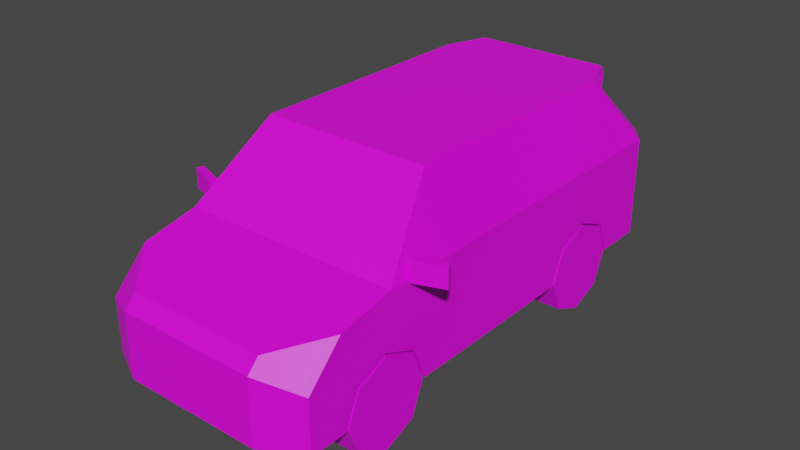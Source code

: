 # Source: Veh_SUV_01_Red.blend  (saved by Blender 2.90.8; exported with 4.5.12 LTS)
import bpy
from mathutils import Matrix  # noqa: F401  (used for matrix-valued properties, if any)

bpy.ops.wm.read_factory_settings(use_empty=True)
scene = bpy.context.scene
scene.name = 'Scene'

# ---- collections
col_collection = bpy.data.collections.new('Collection'); scene.collection.children.link(col_collection)

# ---- images (referenced by path relative to the original .blend; pixels are not part of the script)
import os
ASSET_DIR = os.environ.get("B2B_ASSET_DIR", "")  # directory of the original .blend (textures are referenced by path, not embedded)
HERE = os.path.dirname(os.path.abspath(__file__))  # packed textures are extracted next to this script under _unpacked/

def load_image(name, relpath, width, height, colorspace="sRGB"):
    """Load a texture the original file referenced (path relative to the .blend, or extracted next to this script)."""
    p = next((c for c in (os.path.join(HERE, relpath), os.path.join(ASSET_DIR, relpath)) if relpath and os.path.exists(c)), "")
    if p:
        img = bpy.data.images.load(p, check_existing=True)
        img.name = name
    else:  # same state as the original file: an image datablock whose file is absent (Cycles renders it pink)
        img = bpy.data.images.new(name, width, height)
        img.source = "FILE"
        img.filepath = "//" + (relpath or name)
    img.colorspace_settings.name = colorspace
    return img
img_city_vehicles_pallete_png_024 = load_image('city_vehicles_pallete.png.024', 'city_vehicles_pallete.png', 1024, 1024, 'sRGB')

# ---- materials (node trees are filled in below, after node groups)
mat_material_025 = bpy.data.materials.new('Material.025')
mat_material_025.use_transparent_shadow = False

# ---- material node trees
mat_material_025.use_nodes = True; mat_material_025.node_tree.nodes.clear()
_N = mat_material_025.node_tree.nodes; _L = mat_material_025.node_tree.links
n0 = _N.new('ShaderNodeBsdfPrincipled'); n0.name = 'Principled BSDF'; n0.location = (10, 300)
n0.distribution = 'GGX'
n0.subsurface_method = 'BURLEY'
n0.inputs[3].default_value = 1.45
n0.inputs[27].default_value = (0.0, 0.0, 0.0, 1.0)
n0.inputs[28].default_value = 1.0
n1 = _N.new('ShaderNodeOutputMaterial'); n1.name = 'Material Output'; n1.location = (300, 300)
n2 = _N.new('ShaderNodeTexImage'); n2.name = 'Image Texture'; n2.location = (-427, 126)
n2.image = img_city_vehicles_pallete_png_024
_L.new(n0.outputs[0], n1.inputs[0])
_L.new(n2.outputs[0], n0.inputs[0])
n1.is_active_output = True

# ---- world
world_world = bpy.data.worlds.new('World'); scene.world = world_world
world_world.use_nodes = True; world_world.node_tree.nodes.clear()
_N = world_world.node_tree.nodes; _L = world_world.node_tree.links
n0 = _N.new('ShaderNodeOutputWorld'); n0.name = 'World Output'; n0.location = (300, 300)
n1 = _N.new('ShaderNodeBackground'); n1.name = 'Background'; n1.location = (10, 300)
n1.inputs[0].default_value = (0.05088, 0.05088, 0.05088, 1.0)
_L.new(n1.outputs[0], n0.inputs[0])
n0.is_active_output = True
world_world.color = (0.05088, 0.05088, 0.05088)
world_world.use_sun_shadow = False
world_world.sun_shadow_jitter_overblur = 0.0

# ---- meshes
me_plane_109 = bpy.data.meshes.new('Plane.109')
me_plane_109.from_pydata([(0.3239, 0.5022, 0.3713), (0.3239, 0.6638, 0.4382), (0.3239, 0.8253, 0.3713), (0.3239, -0.8412, 0.3713), (0.3239, -0.6796, 0.4382), (0.3239, -0.5181, 0.3713), (0.4765, -0.6301, 0.7145), (0.3734, -0.3428, 0.9995), (0.3856, 1.161, 0.7625), (0.4969, 0.9889, 0.7542), (0.447, 1.22, 0.2843), (0.5199, 1.124, 0.2134), (0.4226, 0.8253, 0.9598), (0.326, 0.9483, 1.023), (0.3516, -1.121, 0.5585), (0.498, -0.962, 0.6048), (0.498, -1.075, 0.4881), (0.3516, -1.149, 0.5297), (0.5199, -1.082, 0.2134), (0.3297, -1.178, 0.2134), (0.3297, -1.178, 0.5177), (0.5199, -1.082, 0.4637), (0.5199, -0.9151, 0.6356), (0.3297, -1.122, 0.5753), (0.2057, -1.178, 0.3689), (0.2992, -1.178, 0.466), (0.2052, -1.178, 0.3432), (0.2435, -1.178, 0.3049), (0.03811, -1.178, 0.426), (0.03811, -1.178, 0.4099), (0.054, -1.178, 0.2897), (0.054, -1.178, 0.2332), (0.5199, -0.6796, 0.4382), (0.5199, -0.5181, 0.3713), (0.5199, -0.8412, 0.3713), (0.3239, -0.6796, 0.2134), (0.3239, -0.4527, 0.2134), (0.5199, -0.4527, 0.2134), (0.3239, -0.9066, 0.2134), (0.5199, -0.9066, 0.2134), (0.5199, 0.6638, 0.4382), (0.5199, 0.8253, 0.3713), (0.5199, 0.5022, 0.3713), (0.3239, 0.6638, 0.2134), (0.3239, 0.8907, 0.2134), (0.5199, 0.8907, 0.2134), (0.3239, 0.4368, 0.2134), (0.5199, 0.4368, 0.2134), (0.4469, 1.22, 0.498), (0.4468, 1.22, 0.6163), (0.5199, 1.124, 0.6163), (0.5199, 1.124, 0.498), (0.2887, 1.22, 0.6163), (0.2877, 1.22, 0.498), (0.2882, 1.22, 0.5329), (0.4468, 1.22, 0.5329), (0.5199, 1.124, 0.5329), (0.07633, 1.22, 0.5929), (0.07633, 1.22, 0.511), (0.5084, -0.5756, 0.7225), (0.4111, -0.3043, 0.9915), (0.5199, -0.6541, 0.6907), (0.3996, -0.3188, 1.023), (0.3997, 0.8591, 1.023), (0.5199, 1.124, 0.6907), (0.326, 1.061, 1.023), (0.3206, 1.015, 0.9415), (0.4204, 0.9046, 0.9673), (0.3381, 1.061, 0.9899), (0.3626, -1.161, 0.3744), (0.3623, -1.161, 0.2971), (0.4619, -1.111, 0.2991), (0.462, -1.111, 0.3935), (0.4111, 0.003755, 0.9915), (0.5084, 0.003755, 0.7225), (0.5084, 0.09958, 0.7225), (0.4111, 0.09958, 0.9915), (0.4111, 0.3985, 0.9915), (0.5084, 0.6408, 0.7225), (0.4969, 0.8379, 0.7542), (0.4226, 0.6482, 0.9598), (0.4112, 0.8422, 0.9915), (0.5084, 1.056, 0.7225), (0.5084, 0.8225, 0.7225), (0.4111, 0.5742, 0.9915), (-0.3239, 0.5022, 0.3713), (-0.3239, 0.6638, 0.4382), (-0.3239, 0.8253, 0.3713), (-0.3239, -0.8412, 0.3713), (-0.3239, -0.6796, 0.4382), (-0.3239, -0.5181, 0.3713), (-0.4765, -0.6301, 0.7145), (0.0, -0.6541, 0.6907), (0.0, 1.159, 0.7626), (0.0, -1.178, 0.5177), (0.0, -1.122, 0.5753), (0.0, -1.178, 0.2134), (0.0, 1.22, 0.2843), (-0.3734, -0.3428, 0.9995), (0.0, -0.3187, 1.023), (0.0, 0.9483, 1.023), (-0.3856, 1.161, 0.7625), (-0.4969, 0.9889, 0.7542), (-0.447, 1.22, 0.2843), (-0.5199, 1.124, 0.2134), (-0.4226, 0.8253, 0.9598), (-0.326, 0.9483, 1.023), (-0.3516, -1.121, 0.5585), (-0.498, -0.962, 0.6048), (-0.498, -1.075, 0.4881), (-0.3516, -1.149, 0.5297), (-0.5199, -1.082, 0.2134), (-0.3297, -1.178, 0.2134), (-0.3297, -1.178, 0.5177), (-0.5199, -1.082, 0.4637), (-0.5199, -0.9151, 0.6356), (-0.3297, -1.122, 0.5753), (0.0, -1.178, 0.466), (0.0, -1.178, 0.3689), (-0.2057, -1.178, 0.3689), (-0.2992, -1.178, 0.466), (0.0, -1.178, 0.3432), (0.0, -1.178, 0.3049), (-0.2052, -1.178, 0.3432), (-0.2435, -1.178, 0.3049), (0.0, -1.178, 0.4533), (0.0, -1.178, 0.3797), (-0.03811, -1.178, 0.426), (-0.03811, -1.178, 0.4099), (0.0, -1.178, 0.2897), (0.0, -1.178, 0.2332), (-0.054, -1.178, 0.2897), (-0.054, -1.178, 0.2332), (0.0, -1.082, 0.2134), (-0.5199, -0.6796, 0.4382), (-0.5199, -0.5181, 0.3713), (-0.5199, -0.8412, 0.3713), (-0.3239, -0.6796, 0.2134), (-0.3239, -0.4527, 0.2134), (-0.5199, -0.4527, 0.2134), (-0.3239, -0.9066, 0.2134), (-0.5199, -0.9066, 0.2134), (-0.5199, 0.6638, 0.4382), (-0.5199, 0.8253, 0.3713), (-0.5199, 0.5022, 0.3713), (-0.3239, 0.6638, 0.2134), (-0.3239, 0.8907, 0.2134), (-0.5199, 0.8907, 0.2134), (-0.3239, 0.4368, 0.2134), (-0.5199, 0.4368, 0.2134), (-0.4469, 1.22, 0.498), (-0.4468, 1.22, 0.6163), (-0.5199, 1.124, 0.6163), (-0.5199, 1.124, 0.498), (-0.2887, 1.22, 0.6163), (-0.2877, 1.22, 0.498), (-0.2882, 1.22, 0.5329), (-0.4468, 1.22, 0.5329), (-0.5199, 1.124, 0.5329), (0.0, 1.22, 0.511), (0.0, 1.22, 0.5929), (-0.07633, 1.22, 0.5929), (-0.07633, 1.22, 0.511), (-0.5084, -0.5756, 0.7225), (0.0, -0.6301, 0.7145), (-0.4111, -0.3043, 0.9915), (0.0, -0.3427, 0.9996), (-0.5199, -0.6541, 0.6907), (-0.3996, -0.3188, 1.023), (-0.3997, 0.8591, 1.023), (-0.5199, 1.124, 0.6907), (0.0, 1.061, 1.023), (-0.326, 1.061, 1.023), (-0.3206, 1.015, 0.9415), (-0.4204, 0.9046, 0.9673), (0.0, 0.987, 0.9673), (-0.3381, 1.061, 0.9899), (0.0, 1.061, 0.9899), (-0.3626, -1.161, 0.3744), (-0.3623, -1.161, 0.2971), (-0.4619, -1.111, 0.2991), (-0.462, -1.111, 0.3935), (-0.4111, 0.003755, 0.9915), (-0.5084, 0.003755, 0.7225), (-0.5084, 0.09958, 0.7225), (-0.4111, 0.09958, 0.9915), (-0.4111, 0.3985, 0.9915), (-0.5084, 0.6408, 0.7225), (-0.4969, 0.8379, 0.7542), (-0.4226, 0.6482, 0.9598), (-0.4112, 0.8422, 0.9915), (-0.5084, 1.056, 0.7225), (-0.5084, 0.8225, 0.7225), (-0.4111, 0.5742, 0.9915), (0.0, 1.124, 0.2134), (0.0, 0.8907, 0.2134), (0.5294, -0.5607, 0.6815), (0.5294, -0.5607, 0.7734), (0.5175, -0.5282, 0.6815), (0.5175, -0.5282, 0.7734), (0.6654, -0.5112, 0.6815), (0.6654, -0.5112, 0.7734), (0.6536, -0.4787, 0.6815), (0.6536, -0.4787, 0.7734), (-0.5294, -0.5607, 0.6815), (-0.5294, -0.5607, 0.7734), (-0.5175, -0.5282, 0.6815), (-0.5175, -0.5282, 0.7734), (-0.6654, -0.5112, 0.6815), (-0.6654, -0.5112, 0.7734), (-0.6536, -0.4787, 0.6815), (-0.6536, -0.4787, 0.7734), (0.4468, 1.22, 0.6907), (0.0, 1.22, 0.6907), (0.3463, 0.9939, 0.9673), (0.0, 1.009, 0.9413), (-0.4468, 1.22, 0.6907), (-0.3463, 0.9939, 0.9673), (0.0, 1.22, 0.3443), (-0.387, 1.22, 0.3443), (0.3915, 1.22, 0.3443), (0.4791, -1.085, 0.4935), (0.4793, -0.9823, 0.5989), (-0.4811, -1.084, 0.4929), (-0.4818, -0.9796, 0.5997)], [], [(0, 1, 40, 42), (1, 2, 41, 40), (2, 44, 45, 41), (3, 4, 32, 34), (4, 5, 33, 32), (5, 36, 37, 33), (19, 20, 94, 117, 25, 24, 118, 121, 26, 27, 122, 129, 30, 31, 130, 96), (6, 7, 166, 164), (23, 22, 61, 92, 95), (214, 175, 177, 68), (212, 49, 52, 54, 53, 48, 10, 220, 218, 159, 58, 57, 160, 213), (10, 48, 51, 11), (67, 214, 68), (16, 15, 222, 221), (18, 21, 20, 19, 70, 69, 72), (94, 20, 23, 95), (16, 221, 17, 20, 21), (15, 16, 21, 22), (14, 222, 15, 22, 23), (17, 14, 23, 20), (118, 24, 25, 117, 125, 28, 29, 126), (122, 27, 26, 121), (126, 29, 28, 125), (130, 31, 30, 129), (18, 19, 96, 133), (60, 59, 74, 73), (22, 21, 18, 39, 34, 32, 33, 37, 47, 42, 40, 41, 45, 11, 51, 56, 50, 64, 61), (35, 3, 38), (35, 4, 3), (35, 5, 4), (38, 3, 34, 39), (36, 5, 35), (43, 0, 46), (43, 1, 0), (43, 2, 1), (46, 0, 42, 47), (44, 2, 43), (48, 53, 54, 55), (51, 48, 55, 56), (50, 49, 212, 64), (55, 54, 52, 49), (56, 55, 49, 50), (160, 57, 58, 159), (6, 164, 92, 61), (166, 7, 62, 99), (7, 6, 61, 62), (59, 60, 62, 61), (81, 82, 64, 67, 63), (82, 83, 78, 75, 74, 59, 61, 64), (60, 73, 76, 77, 84, 81, 63, 62), (13, 65, 171, 100), (63, 65, 13), (215, 66, 8, 93), (214, 67, 64, 212), (63, 67, 68, 65), (68, 177, 171, 65), (99, 62, 63, 13, 100), (195, 44, 43, 46, 47, 37, 36, 35, 38, 39, 18, 133), (72, 69, 70, 71), (71, 70, 19, 18, 72), (73, 74, 75, 76), (76, 75, 78, 77), (77, 78, 83, 84), (80, 79, 9, 12), (12, 9, 82, 81), (9, 79, 83, 82), (80, 12, 81, 84), (79, 80, 84, 83), (10, 11, 194, 97), (11, 45, 44, 195, 194), (85, 144, 142, 86), (86, 142, 143, 87), (87, 143, 147, 146), (88, 136, 134, 89), (89, 134, 135, 90), (90, 135, 139, 138), (112, 96, 130, 132, 131, 129, 122, 124, 123, 121, 118, 119, 120, 117, 94, 113), (91, 164, 166, 98), (116, 95, 92, 167, 115), (217, 176, 177, 175), (216, 213, 160, 161, 162, 159, 218, 219, 103, 150, 155, 156, 154, 151), (103, 104, 153, 150), (174, 176, 217), (109, 223, 224, 108), (111, 181, 178, 179, 112, 113, 114), (94, 95, 116, 113), (109, 114, 113, 110, 223), (108, 115, 114, 109), (107, 116, 115, 108, 224), (110, 113, 116, 107), (118, 126, 128, 127, 125, 117, 120, 119), (122, 121, 123, 124), (126, 125, 127, 128), (130, 129, 131, 132), (111, 133, 96, 112), (165, 182, 183, 163), (115, 167, 170, 152, 158, 153, 104, 147, 143, 142, 144, 149, 139, 135, 134, 136, 141, 111, 114), (137, 140, 88), (137, 88, 89), (137, 89, 90), (140, 141, 136, 88), (138, 137, 90), (145, 148, 85), (145, 85, 86), (145, 86, 87), (148, 149, 144, 85), (146, 145, 87), (150, 157, 156, 155), (153, 158, 157, 150), (152, 170, 216, 151), (157, 151, 154, 156), (158, 152, 151, 157), (160, 159, 162, 161), (91, 167, 92, 164), (166, 99, 168, 98), (98, 168, 167, 91), (163, 167, 168, 165), (190, 169, 174, 170, 191), (191, 170, 167, 163, 183, 184, 187, 192), (165, 168, 169, 190, 193, 186, 185, 182), (106, 100, 171, 172), (169, 106, 172), (215, 93, 101, 173), (217, 216, 170, 174), (169, 172, 176, 174), (176, 172, 171, 177), (99, 100, 106, 169, 168), (195, 133, 111, 141, 140, 137, 138, 139, 149, 148, 145, 146), (181, 180, 179, 178), (180, 181, 111, 112, 179), (182, 185, 184, 183), (185, 186, 187, 184), (186, 193, 192, 187), (189, 105, 102, 188), (105, 190, 191, 102), (102, 191, 192, 188), (189, 193, 190, 105), (188, 192, 193, 189), (103, 97, 194, 104), (104, 194, 195, 146, 147), (196, 197, 199, 198), (198, 199, 203, 202), (202, 203, 201, 200), (200, 201, 197, 196), (198, 202, 200, 196), (203, 199, 197, 201), (204, 206, 207, 205), (206, 210, 211, 207), (210, 208, 209, 211), (208, 204, 205, 209), (206, 204, 208, 210), (211, 209, 205, 207), (93, 8, 212, 213), (8, 66, 214, 212), (66, 215, 175, 214), (101, 93, 213, 216), (173, 101, 216, 217), (215, 173, 217, 175), (103, 219, 218, 97), (218, 220, 10, 97), (221, 222, 14, 17), (224, 223, 110, 107)])
_uv = me_plane_109.uv_layers.new(name='UVMap')
_uv.uv.foreach_set('vector', [0.219, 0.04084, 0.219, 0.04012, 0.2199, 0.04012, 0.2199, 0.04084, 0.219, 0.04012, 0.219, 0.03941, 0.2199, 0.03941, 0.2199, 0.04012, 0.2238, 0.04003, 0.2245, 0.04003, 0.2245, 0.0409, 0.2238, 0.0409, 0.2207, 0.03941, 0.2207, 0.04014, 0.2199, 0.04014, 0.2199, 0.03941, 0.2207, 0.04014, 0.2207, 0.04084, 0.2199, 0.04084, 0.2199, 0.04014, 0.2127, 0.0404, 0.2134, 0.0404, 0.2134, 0.04126, 0.2127, 0.04126, 0.2479, 0.8961, 0.245, 0.8961, 0.245, 0.8929, 0.2455, 0.8929, 0.2455, 0.8958, 0.2464, 0.8949, 0.2464, 0.8929, 0.2467, 0.8929, 0.2467, 0.8949, 0.247, 0.8953, 0.247, 0.8929, 0.2472, 0.8929, 0.2472, 0.8934, 0.2477, 0.8934, 0.2477, 0.8929, 0.2479, 0.8929, 0.1118, 0.03894, 0.1124, 0.03653, 0.1147, 0.03653, 0.1147, 0.03894, 0.2401, 0.8871, 0.2383, 0.8851, 0.2383, 0.8825, 0.2432, 0.8825, 0.2432, 0.8871, 0.256, 0.889, 0.256, 0.8924, 0.2553, 0.8924, 0.2553, 0.8891, 0.2414, 0.8879, 0.2421, 0.8879, 0.2421, 0.8894, 0.2428, 0.8894, 0.2431, 0.8894, 0.2431, 0.8879, 0.245, 0.8879, 0.2445, 0.8884, 0.2445, 0.8922, 0.243, 0.8922, 0.243, 0.8915, 0.2423, 0.8915, 0.2423, 0.8922, 0.2414, 0.8922, 0.2626, 0.8883, 0.2607, 0.8883, 0.2607, 0.8874, 0.2633, 0.8874, 0.2568, 0.8883, 0.256, 0.889, 0.2553, 0.8891, 0.881, 0.5798, 0.881, 0.5788, 0.8811, 0.5789, 0.8811, 0.5799, 0.2479, 0.898, 0.2456, 0.898, 0.245, 0.8961, 0.2479, 0.8961, 0.2471, 0.8964, 0.2464, 0.8964, 0.2462, 0.8974, 0.2432, 0.8879, 0.2401, 0.8879, 0.2401, 0.8871, 0.2432, 0.8871, 0.2385, 0.8871, 0.2387, 0.8871, 0.2399, 0.8876, 0.2401, 0.8879, 0.2383, 0.8872, 0.2385, 0.8856, 0.2385, 0.8871, 0.2383, 0.8872, 0.2383, 0.8851, 0.2399, 0.8872, 0.2387, 0.8858, 0.2385, 0.8856, 0.2383, 0.8851, 0.2401, 0.8871, 0.2399, 0.8876, 0.2399, 0.8872, 0.2401, 0.8871, 0.2401, 0.8879, 0.1169, 0.04598, 0.1169, 0.0473, 0.1163, 0.0479, 0.1163, 0.04598, 0.1164, 0.04598, 0.1165, 0.04623, 0.1166, 0.04623, 0.1168, 0.04598, 0.1173, 0.04598, 0.1173, 0.04754, 0.117, 0.0473, 0.117, 0.04598, 0.8158, 0.1154, 0.8134, 0.1186, 0.8121, 0.1186, 0.8099, 0.1154, 0.5243, 0.05426, 0.5243, 0.05569, 0.5229, 0.05569, 0.5229, 0.05426, 0.2093, 0.02618, 0.2101, 0.02576, 0.2116, 0.02576, 0.2116, 0.02618, 0.1232, 0.03321, 0.1249, 0.03148, 0.1249, 0.03518, 0.1232, 0.03518, 0.2594, 0.8676, 0.261, 0.866, 0.2633, 0.866, 0.2633, 0.8677, 0.2619, 0.8683, 0.2613, 0.8699, 0.2619, 0.8715, 0.2633, 0.8721, 0.2633, 0.8807, 0.2619, 0.8814, 0.2613, 0.8829, 0.2619, 0.8845, 0.2633, 0.8851, 0.2633, 0.8874, 0.2607, 0.8874, 0.2604, 0.8874, 0.2596, 0.8874, 0.2589, 0.8874, 0.2589, 0.8701, 0.2136, 0.03939, 0.213, 0.03868, 0.2136, 0.03839, 0.2136, 0.03939, 0.2127, 0.03939, 0.213, 0.03868, 0.2136, 0.03939, 0.213, 0.04011, 0.2127, 0.03939, 0.2246, 0.03682, 0.224, 0.03682, 0.224, 0.03595, 0.2246, 0.03595, 0.2136, 0.0404, 0.213, 0.04011, 0.2136, 0.03939, 0.2232, 0.03896, 0.2225, 0.03825, 0.2232, 0.03796, 0.2232, 0.03896, 0.2222, 0.03896, 0.2225, 0.03825, 0.2232, 0.03896, 0.2225, 0.03968, 0.2222, 0.03896, 0.2121, 0.03984, 0.2126, 0.03984, 0.2126, 0.04071, 0.2121, 0.04071, 0.2232, 0.03997, 0.2225, 0.03968, 0.2232, 0.03896, 0.8734, 0.5726, 0.8734, 0.5741, 0.8731, 0.5741, 0.8731, 0.5726, 0.89, 0.5722, 0.8899, 0.5731, 0.8896, 0.5731, 0.8897, 0.5722, 0.2596, 0.8874, 0.2596, 0.8883, 0.2589, 0.8883, 0.2589, 0.8874, 0.9046, 0.5934, 0.9046, 0.5942, 0.9042, 0.5942, 0.9042, 0.5934, 0.9141, 0.5931, 0.914, 0.5936, 0.9136, 0.5936, 0.9136, 0.5931, 0.5095, 0.05233, 0.5095, 0.05031, 0.5115, 0.05031, 0.5115, 0.05233, 0.1448, 0.05512, 0.1517, 0.05512, 0.1517, 0.05559, 0.1442, 0.05559, 0.1517, 0.04947, 0.1463, 0.04947, 0.1459, 0.049, 0.1517, 0.049, 0.1463, 0.04947, 0.1448, 0.05512, 0.1442, 0.05559, 0.1459, 0.049, 0.2434, 0.8922, 0.2433, 0.8923, 0.2433, 0.8923, 0.2434, 0.8922, 0.2558, 0.9019, 0.2572, 0.9031, 0.2574, 0.9035, 0.2559, 0.9023, 0.2556, 0.902, 0.2572, 0.9031, 0.2572, 0.9018, 0.2572, 0.9008, 0.2572, 0.8979, 0.2572, 0.8973, 0.2572, 0.8942, 0.2574, 0.8937, 0.2574, 0.9035, 0.2558, 0.8957, 0.2558, 0.8973, 0.2558, 0.8979, 0.2558, 0.8995, 0.2558, 0.9005, 0.2558, 0.9019, 0.2556, 0.902, 0.2556, 0.8956, 0.2416, 0.8687, 0.2416, 0.8672, 0.2463, 0.8672, 0.2463, 0.8687, 0.2405, 0.87, 0.2416, 0.8672, 0.2416, 0.8687, 0.1168, 0.04734, 0.1169, 0.03823, 0.1227, 0.03638, 0.1226, 0.04734, 0.2562, 0.8861, 0.2563, 0.8853, 0.2589, 0.8874, 0.2589, 0.8883, 0.2557, 0.8848, 0.2563, 0.8853, 0.256, 0.8868, 0.2557, 0.8868, 0.238, 0.8958, 0.238, 0.8925, 0.2383, 0.8925, 0.2383, 0.8957, 0.1517, 0.049, 0.1459, 0.049, 0.1459, 0.03285, 0.147, 0.03163, 0.1517, 0.03163, 0.2116, 0.03491, 0.2102, 0.03491, 0.2102, 0.0339, 0.2102, 0.0329, 0.2093, 0.0329, 0.2093, 0.02896, 0.2102, 0.02896, 0.2102, 0.02796, 0.2102, 0.02695, 0.2093, 0.02695, 0.2093, 0.02618, 0.2116, 0.02618, 0.1168, 0.04894, 0.1169, 0.0483, 0.1173, 0.0483, 0.1173, 0.04894, 0.2471, 0.8974, 0.2471, 0.8964, 0.2479, 0.8961, 0.2479, 0.898, 0.2462, 0.8974, 0.1545, 0.04648, 0.1572, 0.04648, 0.1572, 0.04745, 0.1545, 0.04745, 0.1232, 0.0358, 0.1249, 0.0358, 0.1249, 0.03926, 0.1232, 0.03771, 0.2558, 0.8995, 0.2572, 0.9008, 0.2572, 0.9018, 0.2558, 0.9005, 0.1234, 0.03931, 0.1247, 0.04052, 0.1247, 0.04149, 0.1234, 0.04044, 0.1548, 0.05479, 0.1568, 0.05644, 0.1572, 0.05712, 0.1545, 0.05496, 0.1568, 0.05644, 0.1568, 0.05491, 0.1572, 0.05476, 0.1572, 0.05712, 0.1548, 0.053, 0.1548, 0.05479, 0.1545, 0.05496, 0.1545, 0.05225, 0.1568, 0.05491, 0.1548, 0.053, 0.1545, 0.05225, 0.1572, 0.05476, 0.2096, 0.03638, 0.2093, 0.03594, 0.2116, 0.03594, 0.2116, 0.03638, 0.2093, 0.03594, 0.2093, 0.03491, 0.2102, 0.03491, 0.2116, 0.03491, 0.2116, 0.03594, 0.224, 0.03738, 0.2232, 0.03738, 0.2232, 0.03665, 0.224, 0.03665, 0.224, 0.03665, 0.2232, 0.03665, 0.2232, 0.03595, 0.224, 0.03595, 0.2175, 0.04034, 0.2175, 0.04121, 0.2168, 0.04121, 0.2168, 0.04034, 0.219, 0.04084, 0.2182, 0.04084, 0.2182, 0.04012, 0.219, 0.04012, 0.219, 0.04012, 0.2182, 0.04012, 0.2182, 0.03941, 0.219, 0.03941, 0.2214, 0.04074, 0.2214, 0.04161, 0.2207, 0.04161, 0.2207, 0.04074, 0.2479, 0.8897, 0.2479, 0.8929, 0.2477, 0.8929, 0.2477, 0.8924, 0.2472, 0.8924, 0.2472, 0.8929, 0.247, 0.8929, 0.247, 0.8905, 0.2467, 0.8909, 0.2467, 0.8929, 0.2464, 0.8929, 0.2464, 0.8909, 0.2455, 0.89, 0.2455, 0.8929, 0.245, 0.8929, 0.245, 0.8897, 0.1177, 0.03894, 0.1147, 0.03894, 0.1147, 0.03653, 0.117, 0.03653, 0.2462, 0.8871, 0.2432, 0.8871, 0.2432, 0.8825, 0.248, 0.8825, 0.248, 0.8851, 0.256, 0.8958, 0.2553, 0.8957, 0.2553, 0.8924, 0.256, 0.8924, 0.2414, 0.8965, 0.2414, 0.8922, 0.2423, 0.8922, 0.2423, 0.8929, 0.243, 0.8929, 0.243, 0.8922, 0.2445, 0.8922, 0.2445, 0.896, 0.245, 0.8965, 0.2431, 0.8965, 0.2431, 0.895, 0.2428, 0.895, 0.2421, 0.895, 0.2421, 0.8965, 0.255, 0.866, 0.2557, 0.8669, 0.253, 0.8669, 0.253, 0.866, 0.8114, 0.8779, 0.769, 0.855, 0.7874, 0.8573, 0.8877, 0.5798, 0.8876, 0.5798, 0.8876, 0.5789, 0.8877, 0.5788, 0.2479, 0.8879, 0.2462, 0.8884, 0.2464, 0.8894, 0.2471, 0.8894, 0.2479, 0.8897, 0.245, 0.8897, 0.2456, 0.8879, 0.2432, 0.8879, 0.2432, 0.8871, 0.2462, 0.8871, 0.2462, 0.8879, 0.2478, 0.8871, 0.248, 0.8872, 0.2462, 0.8879, 0.2465, 0.8876, 0.2477, 0.8871, 0.2478, 0.8856, 0.248, 0.8851, 0.248, 0.8872, 0.2478, 0.8871, 0.2465, 0.8872, 0.2462, 0.8871, 0.248, 0.8851, 0.2478, 0.8856, 0.2477, 0.8858, 0.2465, 0.8876, 0.2462, 0.8879, 0.2462, 0.8871, 0.2465, 0.8872, 0.1169, 0.04598, 0.1168, 0.04598, 0.1166, 0.04574, 0.1165, 0.04574, 0.1164, 0.04598, 0.1163, 0.04598, 0.1163, 0.04407, 0.1169, 0.04467, 0.1173, 0.04598, 0.117, 0.04598, 0.117, 0.04467, 0.1173, 0.04443, 0.8158, 0.1154, 0.8099, 0.1154, 0.8121, 0.1122, 0.8134, 0.1122, 0.5243, 0.05426, 0.5229, 0.05426, 0.5229, 0.05283, 0.5243, 0.05283, 0.2138, 0.02618, 0.2116, 0.02618, 0.2116, 0.02576, 0.213, 0.02576, 0.1182, 0.03799, 0.1182, 0.03602, 0.1199, 0.03602, 0.1199, 0.03972, 0.2518, 0.8867, 0.2512, 0.8842, 0.2512, 0.8669, 0.2519, 0.8669, 0.2527, 0.8669, 0.253, 0.8669, 0.2557, 0.8669, 0.2557, 0.8692, 0.2542, 0.8698, 0.2536, 0.8714, 0.2542, 0.8729, 0.2557, 0.8736, 0.2557, 0.8822, 0.2542, 0.8828, 0.2536, 0.8844, 0.2542, 0.886, 0.2557, 0.8866, 0.2557, 0.8883, 0.2534, 0.8883, 0.2136, 0.03738, 0.2136, 0.03839, 0.213, 0.0381, 0.2136, 0.03738, 0.213, 0.0381, 0.2127, 0.03738, 0.2136, 0.03738, 0.2127, 0.03738, 0.213, 0.03667, 0.2126, 0.04071, 0.2126, 0.04158, 0.2121, 0.04158, 0.2121, 0.04071, 0.2136, 0.03638, 0.2136, 0.03738, 0.213, 0.03667, 0.2232, 0.03695, 0.2232, 0.03796, 0.2225, 0.03767, 0.2232, 0.03695, 0.2225, 0.03767, 0.2222, 0.03695, 0.2232, 0.03695, 0.2222, 0.03695, 0.2225, 0.03624, 0.2175, 0.04121, 0.2175, 0.04034, 0.2181, 0.04034, 0.2181, 0.04121, 0.2232, 0.03595, 0.2232, 0.03695, 0.2225, 0.03624, 0.8734, 0.5808, 0.8731, 0.5808, 0.8731, 0.5793, 0.8734, 0.5793, 0.8828, 0.553, 0.8825, 0.553, 0.8824, 0.5521, 0.8827, 0.5521, 0.2519, 0.8669, 0.2512, 0.8669, 0.2512, 0.866, 0.2519, 0.866, 0.9046, 0.598, 0.9042, 0.598, 0.9042, 0.5972, 0.9046, 0.5972, 0.9099, 0.5821, 0.9095, 0.5821, 0.9095, 0.5816, 0.9099, 0.5816, 0.5095, 0.05233, 0.5115, 0.05233, 0.5115, 0.05435, 0.5095, 0.05435, 0.1586, 0.05512, 0.1592, 0.05559, 0.1517, 0.05559, 0.1517, 0.05512, 0.1517, 0.04947, 0.1517, 0.049, 0.1574, 0.049, 0.1571, 0.04947, 0.1571, 0.04947, 0.1574, 0.049, 0.1592, 0.05559, 0.1586, 0.05512, 0.2432, 0.8925, 0.2432, 0.8925, 0.2432, 0.8924, 0.2432, 0.8924, 0.2514, 0.8935, 0.2513, 0.8934, 0.2516, 0.8931, 0.2531, 0.8919, 0.2529, 0.8923, 0.2529, 0.8923, 0.2531, 0.8919, 0.2531, 0.9016, 0.2529, 0.9012, 0.2529, 0.8981, 0.2529, 0.8975, 0.2529, 0.8946, 0.2529, 0.8936, 0.2514, 0.8997, 0.2513, 0.8998, 0.2513, 0.8934, 0.2514, 0.8935, 0.2514, 0.8949, 0.2514, 0.8959, 0.2514, 0.8975, 0.2514, 0.8981, 0.2509, 0.8687, 0.2463, 0.8687, 0.2463, 0.8672, 0.2509, 0.8672, 0.252, 0.87, 0.2509, 0.8687, 0.2509, 0.8672, 0.1168, 0.04734, 0.1226, 0.04734, 0.1227, 0.05831, 0.1169, 0.05646, 0.2486, 0.8682, 0.2512, 0.866, 0.2512, 0.8669, 0.2486, 0.869, 0.2481, 0.8695, 0.248, 0.8675, 0.2483, 0.8675, 0.2486, 0.869, 0.238, 0.8893, 0.2383, 0.8894, 0.2383, 0.8925, 0.238, 0.8925, 0.1517, 0.049, 0.1517, 0.03163, 0.1564, 0.03163, 0.1574, 0.03285, 0.1574, 0.049, 0.2116, 0.03491, 0.2116, 0.02618, 0.2138, 0.02618, 0.2138, 0.02695, 0.2129, 0.02695, 0.2129, 0.02796, 0.2129, 0.02896, 0.2138, 0.02896, 0.2138, 0.0329, 0.2129, 0.0329, 0.2129, 0.0339, 0.2129, 0.03491, 0.1168, 0.04303, 0.1173, 0.04303, 0.1173, 0.04367, 0.1169, 0.04366, 0.2471, 0.8884, 0.2462, 0.8884, 0.2479, 0.8879, 0.2479, 0.8897, 0.2471, 0.8894, 0.1465, 0.0478, 0.1465, 0.04683, 0.1492, 0.04683, 0.1492, 0.0478, 0.1182, 0.0354, 0.1182, 0.03349, 0.1199, 0.03194, 0.1199, 0.0354, 0.2514, 0.8959, 0.2514, 0.8949, 0.2529, 0.8936, 0.2529, 0.8946, 0.1184, 0.03189, 0.1184, 0.03076, 0.1197, 0.02971, 0.1197, 0.03068, 0.1468, 0.03949, 0.1465, 0.03932, 0.1492, 0.03716, 0.1489, 0.03784, 0.1489, 0.03784, 0.1492, 0.03716, 0.1492, 0.03952, 0.1489, 0.03937, 0.1468, 0.04128, 0.1465, 0.04203, 0.1465, 0.03932, 0.1468, 0.03949, 0.1489, 0.03937, 0.1492, 0.03952, 0.1465, 0.04203, 0.1468, 0.04128, 0.2135, 0.03638, 0.2116, 0.03638, 0.2116, 0.03594, 0.2138, 0.03594, 0.2138, 0.03594, 0.2116, 0.03594, 0.2116, 0.03491, 0.2129, 0.03491, 0.2138, 0.03491, 0.1524, 0.03489, 0.1524, 0.03549, 0.1522, 0.03548, 0.1522, 0.03488, 0.9541, 0.5014, 0.9536, 0.5014, 0.9536, 0.5005, 0.9541, 0.5005, 0.162, 0.03495, 0.162, 0.03555, 0.1618, 0.03554, 0.1618, 0.03494, 0.1559, 0.03653, 0.1553, 0.03652, 0.1553, 0.03563, 0.1559, 0.03564, 0.1524, 0.03488, 0.1524, 0.03394, 0.1526, 0.03394, 0.1526, 0.03488, 0.148, 0.03439, 0.148, 0.03345, 0.1482, 0.03347, 0.1482, 0.0344, 0.1618, 0.03434, 0.162, 0.03434, 0.162, 0.03494, 0.1618, 0.03494, 0.947, 0.4999, 0.947, 0.5008, 0.9464, 0.5007, 0.9464, 0.4998, 0.1524, 0.03489, 0.1526, 0.03488, 0.1526, 0.03548, 0.1524, 0.03549, 0.1564, 0.03563, 0.1564, 0.03652, 0.1559, 0.03653, 0.1559, 0.03564, 0.1524, 0.03488, 0.1522, 0.03488, 0.1522, 0.03394, 0.1524, 0.03394, 0.1616, 0.03435, 0.1618, 0.03434, 0.1618, 0.03528, 0.1616, 0.03529, 0.2406, 0.8922, 0.2406, 0.8885, 0.2414, 0.8879, 0.2414, 0.8922, 0.2406, 0.8885, 0.2386, 0.8891, 0.2383, 0.8888, 0.2414, 0.8879, 0.2386, 0.8891, 0.2386, 0.8922, 0.2383, 0.8922, 0.2383, 0.8888, 0.2406, 0.8959, 0.2406, 0.8922, 0.2414, 0.8922, 0.2414, 0.8965, 0.2386, 0.8953, 0.2406, 0.8959, 0.2414, 0.8965, 0.2383, 0.8956, 0.2386, 0.8922, 0.2386, 0.8953, 0.2383, 0.8956, 0.2383, 0.8922, 0.1127, 0.03658, 0.1111, 0.03491, 0.1111, 0.02408, 0.1127, 0.02408, 0.1111, 0.02408, 0.1111, 0.01314, 0.1127, 0.01159, 0.1127, 0.02408, 0.9706, 0.4951, 0.9706, 0.4917, 0.9737, 0.4953, 0.9737, 0.4962, 0.9937, 0.4916, 0.9937, 0.4951, 0.9906, 0.4962, 0.9906, 0.4953])
me_plane_109.materials.append(mat_material_025)
me_plane_109.use_remesh_fix_poles = True
me_plane_109.use_remesh_preserve_attributes = False
me_plane_109.use_mirror_vertex_groups = False
me_plane_109.update()
me_plane_108 = bpy.data.meshes.new('Plane.108')
me_plane_108.from_pydata([(0.3608, -0.6796, 0.2336), (0.5205, -0.6796, 0.2336), (0.3608, -0.4679, 0.2336), (0.5205, -0.4679, 0.2336), (0.3608, -0.5299, 0.08392), (0.5205, -0.5299, 0.08392), (0.3608, -0.6796, 0.02191), (0.5205, -0.6796, 0.02191), (0.3608, -0.8293, 0.08392), (0.5205, -0.8293, 0.08392), (0.3608, -0.8913, 0.2336), (0.5205, -0.8913, 0.2336), (0.3608, -0.8293, 0.3833), (0.5205, -0.8293, 0.3833), (0.3608, -0.6796, 0.4453), (0.5205, -0.6796, 0.4453), (0.3608, -0.5299, 0.3833), (0.5205, -0.5299, 0.3833), (0.5205, -0.5814, 0.1354), (0.5205, -0.5407, 0.2336), (0.5205, -0.6796, 0.09471), (0.5205, -0.7778, 0.1354), (0.5205, -0.8185, 0.2336), (0.5205, -0.7778, 0.3318), (0.5205, -0.6796, 0.3725), (0.5205, -0.5814, 0.3318)], [], [(0, 2, 4), (1, 18, 19), (2, 3, 5, 4), (0, 4, 6), (1, 20, 18), (4, 5, 7, 6), (0, 6, 8), (1, 21, 20), (6, 7, 9, 8), (0, 8, 10), (1, 22, 21), (8, 9, 11, 10), (0, 10, 12), (1, 23, 22), (10, 11, 13, 12), (0, 12, 14), (1, 24, 23), (12, 13, 15, 14), (0, 14, 16), (1, 25, 24), (14, 15, 17, 16), (0, 16, 2), (1, 19, 25), (16, 17, 3, 2), (19, 18, 5, 3), (18, 20, 7, 5), (20, 21, 9, 7), (21, 22, 11, 9), (22, 23, 13, 11), (23, 24, 15, 13), (24, 25, 17, 15), (25, 19, 3, 17)])
_uv = me_plane_108.uv_layers.new(name='UVMap')
_uv.uv.foreach_set('vector', [0.1133, 0.04338, 0.113, 0.04422, 0.1125, 0.04373, 0.249, 0.04309, 0.2495, 0.04332, 0.2492, 0.04364, 0.1129, 0.04644, 0.1122, 0.04644, 0.1122, 0.04589, 0.1129, 0.04589, 0.1133, 0.04338, 0.1125, 0.04373, 0.1125, 0.04304, 0.249, 0.04309, 0.2495, 0.04287, 0.2495, 0.04332, 0.1219, 0.04548, 0.1226, 0.04548, 0.1226, 0.04613, 0.1219, 0.04613, 0.1133, 0.04338, 0.1125, 0.04304, 0.113, 0.04255, 0.249, 0.04309, 0.2492, 0.04254, 0.2495, 0.04287, 0.1219, 0.04613, 0.1226, 0.04613, 0.1226, 0.04676, 0.1219, 0.04676, 0.1133, 0.04338, 0.113, 0.04255, 0.1137, 0.04254, 0.249, 0.04309, 0.2488, 0.04254, 0.2492, 0.04254, 0.1172, 0.04575, 0.1178, 0.04575, 0.1178, 0.04641, 0.1172, 0.04641, 0.1133, 0.04338, 0.1137, 0.04254, 0.1141, 0.04303, 0.249, 0.04309, 0.2485, 0.04286, 0.2488, 0.04254, 0.1172, 0.04641, 0.1178, 0.04641, 0.1178, 0.04703, 0.1172, 0.04703, 0.1133, 0.04338, 0.1141, 0.04303, 0.1141, 0.04373, 0.249, 0.04309, 0.2485, 0.04332, 0.2485, 0.04286, 0.124, 0.04719, 0.1234, 0.04719, 0.1234, 0.0465, 0.124, 0.0465, 0.1133, 0.04338, 0.1141, 0.04373, 0.1137, 0.04422, 0.249, 0.04309, 0.2488, 0.04364, 0.2485, 0.04332, 0.124, 0.0465, 0.1234, 0.0465, 0.1234, 0.04602, 0.124, 0.04602, 0.1133, 0.04338, 0.1137, 0.04422, 0.113, 0.04422, 0.249, 0.04309, 0.2492, 0.04364, 0.2488, 0.04364, 0.1129, 0.04713, 0.1122, 0.04713, 0.1122, 0.04644, 0.1129, 0.04644, 0.1221, 0.04519, 0.1224, 0.04487, 0.1227, 0.04499, 0.1222, 0.04548, 0.1224, 0.04487, 0.1224, 0.04442, 0.1227, 0.0443, 0.1227, 0.04499, 0.1224, 0.04442, 0.1221, 0.04409, 0.1222, 0.04381, 0.1227, 0.0443, 0.1221, 0.04409, 0.1217, 0.04409, 0.1216, 0.04381, 0.1222, 0.04381, 0.1217, 0.04409, 0.1214, 0.04442, 0.1211, 0.0443, 0.1216, 0.04381, 0.1214, 0.04442, 0.1214, 0.04487, 0.1211, 0.04499, 0.1211, 0.0443, 0.1214, 0.04487, 0.1217, 0.04519, 0.1216, 0.04548, 0.1211, 0.04499, 0.1217, 0.04519, 0.1221, 0.04519, 0.1222, 0.04548, 0.1216, 0.04548])
me_plane_108.materials.append(mat_material_025)
me_plane_108.use_remesh_fix_poles = True
me_plane_108.use_remesh_preserve_attributes = False
me_plane_108.use_mirror_vertex_groups = False
me_plane_108.update()
me_plane_107 = bpy.data.meshes.new('Plane.107')
me_plane_107.from_pydata([(-0.3608, -0.6796, 0.2336), (-0.5205, -0.6796, 0.2336), (-0.3608, -0.4679, 0.2336), (-0.5205, -0.4679, 0.2336), (-0.3608, -0.5299, 0.08392), (-0.5205, -0.5299, 0.08392), (-0.3608, -0.6796, 0.02191), (-0.5205, -0.6796, 0.02191), (-0.3608, -0.8293, 0.08392), (-0.5205, -0.8293, 0.08392), (-0.3608, -0.8913, 0.2336), (-0.5205, -0.8913, 0.2336), (-0.3608, -0.8293, 0.3833), (-0.5205, -0.8293, 0.3833), (-0.3608, -0.6796, 0.4453), (-0.5205, -0.6796, 0.4453), (-0.3608, -0.5299, 0.3833), (-0.5205, -0.5299, 0.3833), (-0.5205, -0.5814, 0.1354), (-0.5205, -0.5407, 0.2336), (-0.5205, -0.6796, 0.09471), (-0.5205, -0.7778, 0.1354), (-0.5205, -0.8185, 0.2336), (-0.5205, -0.7778, 0.3318), (-0.5205, -0.6796, 0.3725), (-0.5205, -0.5814, 0.3318)], [], [(0, 4, 2), (1, 19, 18), (2, 4, 5, 3), (0, 6, 4), (1, 18, 20), (4, 6, 7, 5), (0, 8, 6), (1, 20, 21), (6, 8, 9, 7), (0, 10, 8), (1, 21, 22), (8, 10, 11, 9), (0, 12, 10), (1, 22, 23), (10, 12, 13, 11), (0, 14, 12), (1, 23, 24), (12, 14, 15, 13), (0, 16, 14), (1, 24, 25), (14, 16, 17, 15), (0, 2, 16), (1, 25, 19), (16, 2, 3, 17), (19, 3, 5, 18), (18, 5, 7, 20), (20, 7, 9, 21), (21, 9, 11, 22), (22, 11, 13, 23), (23, 13, 15, 24), (24, 15, 17, 25), (25, 17, 3, 19)])
_uv = me_plane_107.uv_layers.new(name='UVMap')
_uv.uv.foreach_set('vector', [0.1133, 0.04506, 0.1125, 0.04471, 0.113, 0.04422, 0.2474, 0.04142, 0.2472, 0.04197, 0.2469, 0.04165, 0.1109, 0.04644, 0.1109, 0.04589, 0.1116, 0.04589, 0.1116, 0.04644, 0.1133, 0.04506, 0.1125, 0.0454, 0.1125, 0.04471, 0.2474, 0.04142, 0.2469, 0.04165, 0.2469, 0.04119, 0.1249, 0.04479, 0.1249, 0.04544, 0.1243, 0.04544, 0.1243, 0.04479, 0.1133, 0.04506, 0.113, 0.04589, 0.1125, 0.0454, 0.2474, 0.04142, 0.2469, 0.04119, 0.2472, 0.04087, 0.1249, 0.04544, 0.1249, 0.04607, 0.1243, 0.04607, 0.1243, 0.04544, 0.1133, 0.04506, 0.1137, 0.04589, 0.113, 0.04589, 0.2474, 0.04142, 0.2472, 0.04087, 0.2476, 0.04087, 0.1172, 0.04575, 0.1172, 0.04641, 0.1165, 0.04641, 0.1165, 0.04575, 0.1133, 0.04506, 0.1141, 0.0454, 0.1137, 0.04589, 0.2474, 0.04142, 0.2476, 0.04087, 0.2479, 0.04119, 0.1172, 0.04641, 0.1172, 0.04703, 0.1165, 0.04703, 0.1165, 0.04641, 0.1133, 0.04506, 0.1141, 0.04471, 0.1141, 0.0454, 0.2474, 0.04142, 0.2479, 0.04119, 0.2479, 0.04165, 0.1249, 0.04586, 0.1249, 0.04517, 0.1256, 0.04517, 0.1256, 0.04586, 0.1133, 0.04506, 0.1137, 0.04422, 0.1141, 0.04471, 0.2474, 0.04142, 0.2479, 0.04165, 0.2476, 0.04197, 0.1249, 0.04517, 0.1249, 0.04469, 0.1256, 0.04469, 0.1256, 0.04517, 0.1133, 0.04506, 0.113, 0.04422, 0.1137, 0.04422, 0.2474, 0.04142, 0.2476, 0.04197, 0.2472, 0.04197, 0.1109, 0.04713, 0.1109, 0.04644, 0.1116, 0.04644, 0.1116, 0.04713, 0.1201, 0.04352, 0.12, 0.04381, 0.1195, 0.04332, 0.1198, 0.0432, 0.1198, 0.0432, 0.1195, 0.04332, 0.1195, 0.04262, 0.1198, 0.04274, 0.1198, 0.04274, 0.1195, 0.04262, 0.12, 0.04213, 0.1201, 0.04242, 0.1201, 0.04242, 0.12, 0.04213, 0.1206, 0.04213, 0.1205, 0.04242, 0.1205, 0.04242, 0.1206, 0.04213, 0.1211, 0.04262, 0.1208, 0.04274, 0.1208, 0.04274, 0.1211, 0.04262, 0.1211, 0.04331, 0.1208, 0.0432, 0.1208, 0.0432, 0.1211, 0.04331, 0.1206, 0.04381, 0.1205, 0.04352, 0.1205, 0.04352, 0.1206, 0.04381, 0.12, 0.04381, 0.1201, 0.04352])
me_plane_107.materials.append(mat_material_025)
me_plane_107.use_remesh_fix_poles = True
me_plane_107.use_remesh_preserve_attributes = False
me_plane_107.use_mirror_vertex_groups = False
me_plane_107.update()
me_plane_106 = bpy.data.meshes.new('Plane.106')
me_plane_106.from_pydata([(0.3602, 0.6638, 0.2336), (0.5199, 0.6638, 0.2336), (0.3602, 0.8754, 0.2336), (0.5199, 0.8754, 0.2336), (0.3602, 0.8134, 0.08392), (0.5199, 0.8134, 0.08392), (0.3602, 0.6638, 0.02191), (0.5199, 0.6638, 0.02191), (0.3602, 0.5141, 0.08392), (0.5199, 0.5141, 0.08392), (0.3602, 0.4521, 0.2336), (0.5199, 0.4521, 0.2336), (0.3602, 0.5141, 0.3833), (0.5199, 0.5141, 0.3833), (0.3602, 0.6638, 0.4453), (0.5199, 0.6638, 0.4453), (0.3602, 0.8134, 0.3833), (0.5199, 0.8134, 0.3833), (0.5199, 0.762, 0.1354), (0.5199, 0.8027, 0.2336), (0.5199, 0.6638, 0.09471), (0.5199, 0.5655, 0.1354), (0.5199, 0.5249, 0.2336), (0.5199, 0.5655, 0.3318), (0.5199, 0.6638, 0.3725), (0.5199, 0.762, 0.3318)], [], [(0, 2, 4), (1, 18, 19), (2, 3, 5, 4), (0, 4, 6), (1, 20, 18), (4, 5, 7, 6), (0, 6, 8), (1, 21, 20), (6, 7, 9, 8), (0, 8, 10), (1, 22, 21), (8, 9, 11, 10), (0, 10, 12), (1, 23, 22), (10, 11, 13, 12), (0, 12, 14), (1, 24, 23), (12, 13, 15, 14), (0, 14, 16), (1, 25, 24), (14, 15, 17, 16), (0, 16, 2), (1, 19, 25), (16, 17, 3, 2), (19, 18, 5, 3), (18, 20, 7, 5), (20, 21, 9, 7), (21, 22, 11, 9), (22, 23, 13, 11), (23, 24, 15, 13), (24, 25, 17, 15), (25, 19, 3, 17)])
_uv = me_plane_106.uv_layers.new(name='UVMap')
_uv.uv.foreach_set('vector', [0.1117, 0.04338, 0.1114, 0.04422, 0.1109, 0.04373, 0.2474, 0.04309, 0.2479, 0.04332, 0.2476, 0.04364, 0.1116, 0.04658, 0.1122, 0.04658, 0.1122, 0.04713, 0.1116, 0.04713, 0.1117, 0.04338, 0.1109, 0.04373, 0.1109, 0.04304, 0.2474, 0.04309, 0.2479, 0.04287, 0.2479, 0.04332, 0.1227, 0.04573, 0.1234, 0.04573, 0.1234, 0.04638, 0.1227, 0.04638, 0.1117, 0.04338, 0.1109, 0.04304, 0.1114, 0.04255, 0.2474, 0.04309, 0.2476, 0.04254, 0.2479, 0.04287, 0.1227, 0.04638, 0.1234, 0.04638, 0.1234, 0.04701, 0.1227, 0.04701, 0.1117, 0.04338, 0.1114, 0.04255, 0.1121, 0.04254, 0.2474, 0.04309, 0.2472, 0.04254, 0.2476, 0.04254, 0.1165, 0.04703, 0.1159, 0.04703, 0.1159, 0.04638, 0.1165, 0.04638, 0.1117, 0.04338, 0.1121, 0.04254, 0.1125, 0.04303, 0.2474, 0.04309, 0.2469, 0.04286, 0.2472, 0.04254, 0.1165, 0.04638, 0.1159, 0.04638, 0.1159, 0.04575, 0.1165, 0.04575, 0.1117, 0.04338, 0.1125, 0.04303, 0.1125, 0.04373, 0.2474, 0.04309, 0.2469, 0.04332, 0.2469, 0.04286, 0.1249, 0.04724, 0.1243, 0.04724, 0.1243, 0.04655, 0.1249, 0.04655, 0.1117, 0.04338, 0.1125, 0.04373, 0.1121, 0.04422, 0.2474, 0.04309, 0.2472, 0.04364, 0.2469, 0.04332, 0.1249, 0.04655, 0.1243, 0.04655, 0.1243, 0.04607, 0.1249, 0.04607, 0.1117, 0.04338, 0.1121, 0.04422, 0.1114, 0.04422, 0.2474, 0.04309, 0.2476, 0.04364, 0.2472, 0.04364, 0.1116, 0.04589, 0.1122, 0.04589, 0.1122, 0.04658, 0.1116, 0.04658, 0.1205, 0.04519, 0.1208, 0.04487, 0.1211, 0.04499, 0.1206, 0.04548, 0.1208, 0.04487, 0.1208, 0.04442, 0.1211, 0.0443, 0.1211, 0.04499, 0.1208, 0.04442, 0.1205, 0.04409, 0.1206, 0.04381, 0.1211, 0.0443, 0.1205, 0.04409, 0.1201, 0.04409, 0.12, 0.04381, 0.1206, 0.04381, 0.1201, 0.04409, 0.1198, 0.04442, 0.1195, 0.0443, 0.12, 0.04381, 0.1198, 0.04442, 0.1198, 0.04487, 0.1195, 0.04499, 0.1195, 0.0443, 0.1198, 0.04487, 0.1201, 0.04519, 0.12, 0.04548, 0.1195, 0.04499, 0.1201, 0.04519, 0.1205, 0.04519, 0.1206, 0.04548, 0.12, 0.04548])
me_plane_106.materials.append(mat_material_025)
me_plane_106.use_remesh_fix_poles = True
me_plane_106.use_remesh_preserve_attributes = False
me_plane_106.use_mirror_vertex_groups = False
me_plane_106.update()
me_plane_105 = bpy.data.meshes.new('Plane.105')
me_plane_105.from_pydata([(-0.3602, 0.6638, 0.2336), (-0.5199, 0.6638, 0.2336), (-0.3602, 0.8754, 0.2336), (-0.5199, 0.8754, 0.2336), (-0.3602, 0.8134, 0.08392), (-0.5199, 0.8134, 0.08392), (-0.3602, 0.6638, 0.02191), (-0.5199, 0.6638, 0.02191), (-0.3602, 0.5141, 0.08392), (-0.5199, 0.5141, 0.08392), (-0.3602, 0.4521, 0.2336), (-0.5199, 0.4521, 0.2336), (-0.3602, 0.5141, 0.3833), (-0.5199, 0.5141, 0.3833), (-0.3602, 0.6638, 0.4453), (-0.5199, 0.6638, 0.4453), (-0.3602, 0.8134, 0.3833), (-0.5199, 0.8134, 0.3833), (-0.5199, 0.762, 0.1354), (-0.5199, 0.8027, 0.2336), (-0.5199, 0.6638, 0.09471), (-0.5199, 0.5655, 0.1354), (-0.5199, 0.5249, 0.2336), (-0.5199, 0.5655, 0.3318), (-0.5199, 0.6638, 0.3725), (-0.5199, 0.762, 0.3318)], [], [(0, 4, 2), (1, 19, 18), (2, 4, 5, 3), (0, 6, 4), (1, 18, 20), (4, 6, 7, 5), (0, 8, 6), (1, 20, 21), (6, 8, 9, 7), (0, 10, 8), (1, 21, 22), (8, 10, 11, 9), (0, 12, 10), (1, 22, 23), (10, 12, 13, 11), (0, 14, 12), (1, 23, 24), (12, 14, 15, 13), (0, 16, 14), (1, 24, 25), (14, 16, 17, 15), (0, 2, 16), (1, 25, 19), (16, 2, 3, 17), (19, 3, 5, 18), (18, 5, 7, 20), (20, 7, 9, 21), (21, 9, 11, 22), (22, 11, 13, 23), (23, 13, 15, 24), (24, 15, 17, 25), (25, 17, 3, 19)])
_uv = me_plane_105.uv_layers.new(name='UVMap')
_uv.uv.foreach_set('vector', [0.1117, 0.04506, 0.1125, 0.0454, 0.1121, 0.04589, 0.249, 0.04142, 0.2488, 0.04197, 0.2485, 0.04165, 0.1136, 0.04658, 0.1136, 0.04713, 0.1129, 0.04713, 0.1129, 0.04658, 0.1117, 0.04506, 0.1125, 0.04471, 0.1125, 0.0454, 0.249, 0.04142, 0.2485, 0.04165, 0.2485, 0.04119, 0.1243, 0.04479, 0.1243, 0.04414, 0.1249, 0.04414, 0.1249, 0.04479, 0.1117, 0.04506, 0.1121, 0.04422, 0.1125, 0.04471, 0.249, 0.04142, 0.2485, 0.04119, 0.2488, 0.04087, 0.1243, 0.04414, 0.1243, 0.04351, 0.1249, 0.04351, 0.1249, 0.04414, 0.1117, 0.04506, 0.1114, 0.04422, 0.1121, 0.04422, 0.249, 0.04142, 0.2488, 0.04087, 0.2492, 0.04087, 0.1152, 0.04703, 0.1152, 0.04638, 0.1159, 0.04638, 0.1159, 0.04703, 0.1117, 0.04506, 0.1109, 0.04471, 0.1114, 0.04422, 0.249, 0.04142, 0.2492, 0.04087, 0.2495, 0.04119, 0.1152, 0.04638, 0.1152, 0.04575, 0.1159, 0.04575, 0.1159, 0.04638, 0.1117, 0.04506, 0.1109, 0.0454, 0.1109, 0.04471, 0.249, 0.04142, 0.2495, 0.04119, 0.2495, 0.04165, 0.1249, 0.04469, 0.1249, 0.04399, 0.1256, 0.04399, 0.1256, 0.04469, 0.1117, 0.04506, 0.1114, 0.04589, 0.1109, 0.0454, 0.249, 0.04142, 0.2495, 0.04165, 0.2492, 0.04197, 0.1249, 0.04399, 0.1249, 0.04351, 0.1256, 0.04351, 0.1256, 0.04399, 0.1117, 0.04506, 0.1121, 0.04589, 0.1114, 0.04589, 0.249, 0.04142, 0.2492, 0.04197, 0.2488, 0.04197, 0.1136, 0.04589, 0.1136, 0.04658, 0.1129, 0.04658, 0.1129, 0.04589, 0.1217, 0.04352, 0.1216, 0.04381, 0.1211, 0.04332, 0.1214, 0.0432, 0.1214, 0.0432, 0.1211, 0.04332, 0.1211, 0.04262, 0.1214, 0.04274, 0.1214, 0.04274, 0.1211, 0.04262, 0.1216, 0.04213, 0.1217, 0.04242, 0.1217, 0.04242, 0.1216, 0.04213, 0.1222, 0.04213, 0.1221, 0.04242, 0.1221, 0.04242, 0.1222, 0.04213, 0.1227, 0.04262, 0.1224, 0.04274, 0.1224, 0.04274, 0.1227, 0.04262, 0.1227, 0.04331, 0.1224, 0.0432, 0.1224, 0.0432, 0.1227, 0.04331, 0.1222, 0.04381, 0.1221, 0.04352, 0.1221, 0.04352, 0.1222, 0.04381, 0.1216, 0.04381, 0.1217, 0.04352])
me_plane_105.materials.append(mat_material_025)
me_plane_105.use_remesh_fix_poles = True
me_plane_105.use_remesh_preserve_attributes = False
me_plane_105.use_mirror_vertex_groups = False
me_plane_105.update()

# ---- objects
ob_suv_01_red = bpy.data.objects.new('SUV_01_Red', me_plane_109)
ob_wheel_fl = bpy.data.objects.new('Wheel_FL', me_plane_108)
ob_wheel_fr = bpy.data.objects.new('Wheel_FR', me_plane_107)
ob_wheel_rl = bpy.data.objects.new('Wheel_RL', me_plane_106)
ob_wheel_rr = bpy.data.objects.new('Wheel_RR', me_plane_105)

# ---- transforms, parenting, visibility, modifiers, constraints
ob_suv_01_red.location = (0.0, 0.0, 0.0)
ob_suv_01_red.lineart.crease_threshold = 0.0
ob_wheel_fl.parent = ob_suv_01_red
ob_wheel_fl.location = (0.0, 0.0, -0.02017)
ob_wheel_fl.lineart.crease_threshold = 0.0
ob_wheel_fr.parent = ob_suv_01_red
ob_wheel_fr.location = (0.0, 0.0, -0.02017)
ob_wheel_fr.lineart.crease_threshold = 0.0
ob_wheel_rl.parent = ob_suv_01_red
ob_wheel_rl.location = (0.0, 0.0, -0.02017)
ob_wheel_rl.lineart.crease_threshold = 0.0
ob_wheel_rr.parent = ob_suv_01_red
ob_wheel_rr.location = (0.0, 0.0, -0.02017)
ob_wheel_rr.lineart.crease_threshold = 0.0

# ---- collection membership
col_collection.objects.link(ob_suv_01_red)
col_collection.objects.link(ob_wheel_fl)
col_collection.objects.link(ob_wheel_fr)
col_collection.objects.link(ob_wheel_rl)
col_collection.objects.link(ob_wheel_rr)

# ---- scene / render settings (as saved in the file)
scene.frame_start = 1; scene.frame_end = 250; scene.frame_set(0)
scene.render.engine = 'BLENDER_EEVEE_NEXT'
scene.cycles.use_denoising = False
scene.cycles.samples = 128
scene.cycles.sampling_pattern = 'TABULATED_SOBOL'
scene.cycles.use_adaptive_sampling = False
scene.cycles.use_light_tree = False
scene.view_settings.view_transform = 'Filmic'
bpy.context.view_layer.update()

# ---- added for rendering (the .blend has no active camera and no usable light): camera, sun
cam_auto = bpy.data.cameras.new('AutoCamera')
cam_auto.lens = 50.0
cam_auto.sensor_width = 36.0
cam_auto.clip_end = 1000.0
ob_auto_camera = bpy.data.objects.new('AutoCamera', cam_auto)
scene.collection.objects.link(ob_auto_camera)
ob_auto_camera.location = (2.70722, -3.22761, 2.67832)
ob_auto_camera.rotation_euler = (1.09748, -7.21219e-08, 0.694738)
scene.camera = ob_auto_camera
light_auto_sun = bpy.data.lights.new('AutoSun', 'SUN')
light_auto_sun.energy = 3.0
light_auto_sun.angle = 0.0523599
ob_auto_sun = bpy.data.objects.new('AutoSun', light_auto_sun)
scene.collection.objects.link(ob_auto_sun)
ob_auto_sun.rotation_euler = (0.872665, 0.174533, 0.523599)
bpy.context.view_layer.update()
